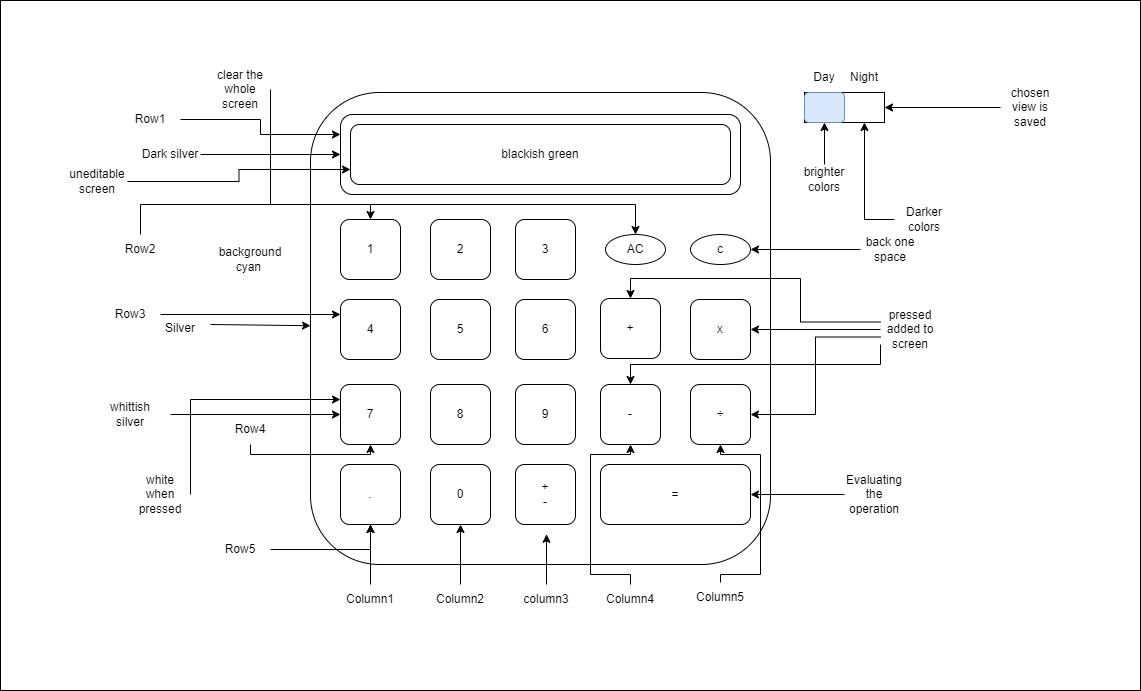

The diagram above was exported from draw.io. Its source (the exported page's mxGraphModel, read from the mxfile embedded in the PNG):
<mxGraphModel dx="3440" dy="1535" grid="1" gridSize="10" guides="1" tooltips="1" connect="1" arrows="1" fold="1" page="1" pageScale="1" pageWidth="850" pageHeight="1100" math="0" shadow="0">
  <root>
    <mxCell id="0" />
    <mxCell id="1" parent="0" />
    <mxCell id="AmPPEBRFb1LzdZ3u2hbo-1" value="" style="rounded=0;whiteSpace=wrap;html=1;" vertex="1" parent="1">
      <mxGeometry x="-90" y="80" width="1140" height="690" as="geometry" />
    </mxCell>
    <mxCell id="AmPPEBRFb1LzdZ3u2hbo-2" value="" style="rounded=1;whiteSpace=wrap;html=1;" vertex="1" parent="1">
      <mxGeometry x="220" y="172" width="460" height="472" as="geometry" />
    </mxCell>
    <mxCell id="AmPPEBRFb1LzdZ3u2hbo-3" value="" style="rounded=1;whiteSpace=wrap;html=1;" vertex="1" parent="1">
      <mxGeometry x="250" y="194" width="400" height="80" as="geometry" />
    </mxCell>
    <mxCell id="AmPPEBRFb1LzdZ3u2hbo-4" value="c" style="ellipse;whiteSpace=wrap;html=1;" vertex="1" parent="1">
      <mxGeometry x="600" y="314" width="60" height="30" as="geometry" />
    </mxCell>
    <mxCell id="AmPPEBRFb1LzdZ3u2hbo-5" value="x" style="rounded=1;whiteSpace=wrap;html=1;" vertex="1" parent="1">
      <mxGeometry x="600" y="379" width="60" height="60" as="geometry" />
    </mxCell>
    <mxCell id="AmPPEBRFb1LzdZ3u2hbo-6" value="1" style="rounded=1;whiteSpace=wrap;html=1;" vertex="1" parent="1">
      <mxGeometry x="250" y="299" width="60" height="60" as="geometry" />
    </mxCell>
    <mxCell id="AmPPEBRFb1LzdZ3u2hbo-7" value="2" style="rounded=1;whiteSpace=wrap;html=1;" vertex="1" parent="1">
      <mxGeometry x="340" y="299" width="60" height="60" as="geometry" />
    </mxCell>
    <mxCell id="AmPPEBRFb1LzdZ3u2hbo-8" value="7" style="rounded=1;whiteSpace=wrap;html=1;" vertex="1" parent="1">
      <mxGeometry x="250" y="464" width="60" height="60" as="geometry" />
    </mxCell>
    <mxCell id="AmPPEBRFb1LzdZ3u2hbo-9" value="4" style="rounded=1;whiteSpace=wrap;html=1;" vertex="1" parent="1">
      <mxGeometry x="250" y="379" width="60" height="60" as="geometry" />
    </mxCell>
    <mxCell id="AmPPEBRFb1LzdZ3u2hbo-10" value="3" style="rounded=1;whiteSpace=wrap;html=1;" vertex="1" parent="1">
      <mxGeometry x="425" y="299" width="60" height="60" as="geometry" />
    </mxCell>
    <mxCell id="AmPPEBRFb1LzdZ3u2hbo-11" value="5" style="rounded=1;whiteSpace=wrap;html=1;" vertex="1" parent="1">
      <mxGeometry x="340" y="379" width="60" height="60" as="geometry" />
    </mxCell>
    <mxCell id="AmPPEBRFb1LzdZ3u2hbo-12" value="6" style="rounded=1;whiteSpace=wrap;html=1;" vertex="1" parent="1">
      <mxGeometry x="425" y="379" width="60" height="60" as="geometry" />
    </mxCell>
    <mxCell id="AmPPEBRFb1LzdZ3u2hbo-13" value="9" style="rounded=1;whiteSpace=wrap;html=1;" vertex="1" parent="1">
      <mxGeometry x="425" y="464" width="60" height="60" as="geometry" />
    </mxCell>
    <mxCell id="AmPPEBRFb1LzdZ3u2hbo-14" value="8" style="rounded=1;whiteSpace=wrap;html=1;" vertex="1" parent="1">
      <mxGeometry x="340" y="464" width="60" height="60" as="geometry" />
    </mxCell>
    <mxCell id="AmPPEBRFb1LzdZ3u2hbo-15" value="=" style="rounded=1;whiteSpace=wrap;html=1;" vertex="1" parent="1">
      <mxGeometry x="510" y="544" width="150" height="60" as="geometry" />
    </mxCell>
    <mxCell id="AmPPEBRFb1LzdZ3u2hbo-16" value="AC" style="ellipse;whiteSpace=wrap;html=1;" vertex="1" parent="1">
      <mxGeometry x="515" y="314" width="60" height="30" as="geometry" />
    </mxCell>
    <mxCell id="AmPPEBRFb1LzdZ3u2hbo-17" value="0" style="rounded=1;whiteSpace=wrap;html=1;" vertex="1" parent="1">
      <mxGeometry x="340" y="544" width="60" height="60" as="geometry" />
    </mxCell>
    <mxCell id="AmPPEBRFb1LzdZ3u2hbo-18" value="." style="rounded=1;whiteSpace=wrap;html=1;" vertex="1" parent="1">
      <mxGeometry x="250" y="544" width="60" height="60" as="geometry" />
    </mxCell>
    <mxCell id="AmPPEBRFb1LzdZ3u2hbo-19" value="÷" style="rounded=1;whiteSpace=wrap;html=1;" vertex="1" parent="1">
      <mxGeometry x="600" y="464" width="60" height="60" as="geometry" />
    </mxCell>
    <mxCell id="AmPPEBRFb1LzdZ3u2hbo-20" value="-" style="rounded=1;whiteSpace=wrap;html=1;" vertex="1" parent="1">
      <mxGeometry x="510" y="464" width="60" height="60" as="geometry" />
    </mxCell>
    <mxCell id="AmPPEBRFb1LzdZ3u2hbo-21" value="+" style="rounded=1;whiteSpace=wrap;html=1;" vertex="1" parent="1">
      <mxGeometry x="510" y="378" width="60" height="60" as="geometry" />
    </mxCell>
    <mxCell id="AmPPEBRFb1LzdZ3u2hbo-22" value="+&lt;br&gt;-" style="rounded=1;whiteSpace=wrap;html=1;" vertex="1" parent="1">
      <mxGeometry x="425" y="544" width="60" height="60" as="geometry" />
    </mxCell>
    <mxCell id="AmPPEBRFb1LzdZ3u2hbo-23" value="blackish green" style="rounded=1;whiteSpace=wrap;html=1;" vertex="1" parent="1">
      <mxGeometry x="260" y="204" width="380" height="60" as="geometry" />
    </mxCell>
    <mxCell id="AmPPEBRFb1LzdZ3u2hbo-24" value="" style="endArrow=classic;html=1;rounded=0;" edge="1" parent="1" target="AmPPEBRFb1LzdZ3u2hbo-2">
      <mxGeometry width="50" height="50" relative="1" as="geometry">
        <mxPoint x="120" y="404" as="sourcePoint" />
        <mxPoint x="178" y="424" as="targetPoint" />
      </mxGeometry>
    </mxCell>
    <mxCell id="AmPPEBRFb1LzdZ3u2hbo-25" value="Silver" style="text;html=1;strokeColor=none;fillColor=none;align=center;verticalAlign=middle;whiteSpace=wrap;rounded=0;" vertex="1" parent="1">
      <mxGeometry x="60" y="393" width="60" height="30" as="geometry" />
    </mxCell>
    <mxCell id="AmPPEBRFb1LzdZ3u2hbo-26" value="" style="endArrow=classic;html=1;rounded=0;entryX=0;entryY=0.5;entryDx=0;entryDy=0;" edge="1" parent="1" target="AmPPEBRFb1LzdZ3u2hbo-8">
      <mxGeometry width="50" height="50" relative="1" as="geometry">
        <mxPoint x="80" y="494" as="sourcePoint" />
        <mxPoint x="140" y="484" as="targetPoint" />
      </mxGeometry>
    </mxCell>
    <mxCell id="AmPPEBRFb1LzdZ3u2hbo-27" value="whittish silver" style="text;html=1;strokeColor=none;fillColor=none;align=center;verticalAlign=middle;whiteSpace=wrap;rounded=0;" vertex="1" parent="1">
      <mxGeometry x="10" y="479" width="60" height="30" as="geometry" />
    </mxCell>
    <mxCell id="AmPPEBRFb1LzdZ3u2hbo-28" style="edgeStyle=orthogonalEdgeStyle;rounded=0;orthogonalLoop=1;jettySize=auto;html=1;exitX=1;exitY=0.5;exitDx=0;exitDy=0;entryX=0;entryY=0.5;entryDx=0;entryDy=0;" edge="1" parent="1" source="AmPPEBRFb1LzdZ3u2hbo-29" target="AmPPEBRFb1LzdZ3u2hbo-3">
      <mxGeometry relative="1" as="geometry" />
    </mxCell>
    <mxCell id="AmPPEBRFb1LzdZ3u2hbo-29" value="Dark silver" style="text;html=1;strokeColor=none;fillColor=none;align=center;verticalAlign=middle;whiteSpace=wrap;rounded=0;" vertex="1" parent="1">
      <mxGeometry x="50" y="219" width="60" height="30" as="geometry" />
    </mxCell>
    <mxCell id="AmPPEBRFb1LzdZ3u2hbo-30" style="edgeStyle=orthogonalEdgeStyle;rounded=0;orthogonalLoop=1;jettySize=auto;html=1;exitX=1;exitY=0.5;exitDx=0;exitDy=0;entryX=0;entryY=0.25;entryDx=0;entryDy=0;" edge="1" parent="1" source="AmPPEBRFb1LzdZ3u2hbo-31" target="AmPPEBRFb1LzdZ3u2hbo-8">
      <mxGeometry relative="1" as="geometry">
        <Array as="points">
          <mxPoint x="100" y="479" />
        </Array>
      </mxGeometry>
    </mxCell>
    <mxCell id="AmPPEBRFb1LzdZ3u2hbo-31" value="white when pressed" style="text;html=1;strokeColor=none;fillColor=none;align=center;verticalAlign=middle;whiteSpace=wrap;rounded=0;" vertex="1" parent="1">
      <mxGeometry x="40" y="559" width="60" height="30" as="geometry" />
    </mxCell>
    <mxCell id="AmPPEBRFb1LzdZ3u2hbo-32" value="background cyan&amp;nbsp;" style="text;html=1;strokeColor=none;fillColor=none;align=center;verticalAlign=middle;whiteSpace=wrap;rounded=0;" vertex="1" parent="1">
      <mxGeometry x="130" y="324" width="60" height="30" as="geometry" />
    </mxCell>
    <mxCell id="AmPPEBRFb1LzdZ3u2hbo-33" value="" style="rounded=0;whiteSpace=wrap;html=1;" vertex="1" parent="1">
      <mxGeometry x="714" y="172" width="80" height="30" as="geometry" />
    </mxCell>
    <mxCell id="AmPPEBRFb1LzdZ3u2hbo-34" value="" style="rounded=1;whiteSpace=wrap;html=1;strokeColor=#6c8ebf;fillColor=#dae8fc;" vertex="1" parent="1">
      <mxGeometry x="714" y="172" width="40" height="30" as="geometry" />
    </mxCell>
    <mxCell id="AmPPEBRFb1LzdZ3u2hbo-35" value="Day" style="text;html=1;strokeColor=none;fillColor=none;align=center;verticalAlign=middle;whiteSpace=wrap;rounded=0;" vertex="1" parent="1">
      <mxGeometry x="704" y="142" width="60" height="30" as="geometry" />
    </mxCell>
    <mxCell id="AmPPEBRFb1LzdZ3u2hbo-36" value="Night" style="text;html=1;strokeColor=none;fillColor=none;align=center;verticalAlign=middle;whiteSpace=wrap;rounded=0;" vertex="1" parent="1">
      <mxGeometry x="744" y="142" width="60" height="30" as="geometry" />
    </mxCell>
    <mxCell id="AmPPEBRFb1LzdZ3u2hbo-37" style="edgeStyle=orthogonalEdgeStyle;rounded=0;orthogonalLoop=1;jettySize=auto;html=1;exitX=0;exitY=0.5;exitDx=0;exitDy=0;entryX=0.75;entryY=1;entryDx=0;entryDy=0;" edge="1" parent="1" source="AmPPEBRFb1LzdZ3u2hbo-38" target="AmPPEBRFb1LzdZ3u2hbo-33">
      <mxGeometry relative="1" as="geometry" />
    </mxCell>
    <mxCell id="AmPPEBRFb1LzdZ3u2hbo-38" value="Darker colors" style="text;html=1;strokeColor=none;fillColor=none;align=center;verticalAlign=middle;whiteSpace=wrap;rounded=0;" vertex="1" parent="1">
      <mxGeometry x="804" y="284" width="60" height="30" as="geometry" />
    </mxCell>
    <mxCell id="AmPPEBRFb1LzdZ3u2hbo-39" style="edgeStyle=orthogonalEdgeStyle;rounded=0;orthogonalLoop=1;jettySize=auto;html=1;exitX=0.5;exitY=0;exitDx=0;exitDy=0;entryX=0.5;entryY=1;entryDx=0;entryDy=0;" edge="1" parent="1" source="AmPPEBRFb1LzdZ3u2hbo-40" target="AmPPEBRFb1LzdZ3u2hbo-34">
      <mxGeometry relative="1" as="geometry" />
    </mxCell>
    <mxCell id="AmPPEBRFb1LzdZ3u2hbo-40" value="brighter&lt;br&gt;colors" style="text;html=1;strokeColor=none;fillColor=none;align=center;verticalAlign=middle;whiteSpace=wrap;rounded=0;" vertex="1" parent="1">
      <mxGeometry x="704" y="244" width="60" height="30" as="geometry" />
    </mxCell>
    <mxCell id="AmPPEBRFb1LzdZ3u2hbo-41" style="edgeStyle=orthogonalEdgeStyle;rounded=0;orthogonalLoop=1;jettySize=auto;html=1;exitX=0;exitY=0.5;exitDx=0;exitDy=0;entryX=1;entryY=0.5;entryDx=0;entryDy=0;" edge="1" parent="1" source="AmPPEBRFb1LzdZ3u2hbo-42" target="AmPPEBRFb1LzdZ3u2hbo-33">
      <mxGeometry relative="1" as="geometry" />
    </mxCell>
    <mxCell id="AmPPEBRFb1LzdZ3u2hbo-42" value="chosen view is saved" style="text;html=1;strokeColor=none;fillColor=none;align=center;verticalAlign=middle;whiteSpace=wrap;rounded=0;" vertex="1" parent="1">
      <mxGeometry x="910" y="172" width="60" height="30" as="geometry" />
    </mxCell>
    <mxCell id="AmPPEBRFb1LzdZ3u2hbo-43" style="edgeStyle=orthogonalEdgeStyle;rounded=0;orthogonalLoop=1;jettySize=auto;html=1;exitX=0;exitY=0.5;exitDx=0;exitDy=0;entryX=1;entryY=0.5;entryDx=0;entryDy=0;" edge="1" parent="1" source="AmPPEBRFb1LzdZ3u2hbo-47" target="AmPPEBRFb1LzdZ3u2hbo-5">
      <mxGeometry relative="1" as="geometry" />
    </mxCell>
    <mxCell id="AmPPEBRFb1LzdZ3u2hbo-44" style="edgeStyle=orthogonalEdgeStyle;rounded=0;orthogonalLoop=1;jettySize=auto;html=1;exitX=0;exitY=0.75;exitDx=0;exitDy=0;entryX=1;entryY=0.5;entryDx=0;entryDy=0;" edge="1" parent="1" source="AmPPEBRFb1LzdZ3u2hbo-47" target="AmPPEBRFb1LzdZ3u2hbo-19">
      <mxGeometry relative="1" as="geometry" />
    </mxCell>
    <mxCell id="AmPPEBRFb1LzdZ3u2hbo-45" style="edgeStyle=orthogonalEdgeStyle;rounded=0;orthogonalLoop=1;jettySize=auto;html=1;exitX=0;exitY=0.25;exitDx=0;exitDy=0;entryX=0.5;entryY=0;entryDx=0;entryDy=0;" edge="1" parent="1" source="AmPPEBRFb1LzdZ3u2hbo-47" target="AmPPEBRFb1LzdZ3u2hbo-21">
      <mxGeometry relative="1" as="geometry">
        <Array as="points">
          <mxPoint x="710" y="402" />
          <mxPoint x="710" y="358" />
          <mxPoint x="540" y="358" />
        </Array>
      </mxGeometry>
    </mxCell>
    <mxCell id="AmPPEBRFb1LzdZ3u2hbo-46" style="edgeStyle=orthogonalEdgeStyle;rounded=0;orthogonalLoop=1;jettySize=auto;html=1;exitX=0;exitY=1;exitDx=0;exitDy=0;" edge="1" parent="1" source="AmPPEBRFb1LzdZ3u2hbo-47" target="AmPPEBRFb1LzdZ3u2hbo-20">
      <mxGeometry relative="1" as="geometry" />
    </mxCell>
    <mxCell id="AmPPEBRFb1LzdZ3u2hbo-47" value="pressed added to screen" style="text;html=1;strokeColor=none;fillColor=none;align=center;verticalAlign=middle;whiteSpace=wrap;rounded=0;" vertex="1" parent="1">
      <mxGeometry x="790" y="394" width="60" height="30" as="geometry" />
    </mxCell>
    <mxCell id="AmPPEBRFb1LzdZ3u2hbo-48" style="edgeStyle=orthogonalEdgeStyle;rounded=0;orthogonalLoop=1;jettySize=auto;html=1;exitX=0;exitY=0.5;exitDx=0;exitDy=0;" edge="1" parent="1" source="AmPPEBRFb1LzdZ3u2hbo-49" target="AmPPEBRFb1LzdZ3u2hbo-15">
      <mxGeometry relative="1" as="geometry" />
    </mxCell>
    <mxCell id="AmPPEBRFb1LzdZ3u2hbo-49" value="Evaluating the operation" style="text;html=1;strokeColor=none;fillColor=none;align=center;verticalAlign=middle;whiteSpace=wrap;rounded=0;" vertex="1" parent="1">
      <mxGeometry x="754" y="559" width="60" height="30" as="geometry" />
    </mxCell>
    <mxCell id="AmPPEBRFb1LzdZ3u2hbo-50" style="edgeStyle=orthogonalEdgeStyle;rounded=0;orthogonalLoop=1;jettySize=auto;html=1;exitX=0;exitY=0.5;exitDx=0;exitDy=0;entryX=1;entryY=0.5;entryDx=0;entryDy=0;" edge="1" parent="1" source="AmPPEBRFb1LzdZ3u2hbo-51" target="AmPPEBRFb1LzdZ3u2hbo-4">
      <mxGeometry relative="1" as="geometry" />
    </mxCell>
    <mxCell id="AmPPEBRFb1LzdZ3u2hbo-51" value="back one space" style="text;html=1;strokeColor=none;fillColor=none;align=center;verticalAlign=middle;whiteSpace=wrap;rounded=0;" vertex="1" parent="1">
      <mxGeometry x="770" y="314" width="60" height="30" as="geometry" />
    </mxCell>
    <mxCell id="AmPPEBRFb1LzdZ3u2hbo-52" style="edgeStyle=orthogonalEdgeStyle;rounded=0;orthogonalLoop=1;jettySize=auto;html=1;exitX=1;exitY=0.5;exitDx=0;exitDy=0;entryX=0.5;entryY=0;entryDx=0;entryDy=0;" edge="1" parent="1" source="AmPPEBRFb1LzdZ3u2hbo-53" target="AmPPEBRFb1LzdZ3u2hbo-16">
      <mxGeometry relative="1" as="geometry">
        <Array as="points">
          <mxPoint x="180" y="284" />
          <mxPoint x="545" y="284" />
        </Array>
      </mxGeometry>
    </mxCell>
    <mxCell id="AmPPEBRFb1LzdZ3u2hbo-53" value="clear the whole screen" style="text;html=1;strokeColor=none;fillColor=none;align=center;verticalAlign=middle;whiteSpace=wrap;rounded=0;" vertex="1" parent="1">
      <mxGeometry x="120" y="154" width="60" height="30" as="geometry" />
    </mxCell>
    <mxCell id="AmPPEBRFb1LzdZ3u2hbo-54" style="edgeStyle=orthogonalEdgeStyle;rounded=0;orthogonalLoop=1;jettySize=auto;html=1;exitX=1;exitY=0.5;exitDx=0;exitDy=0;entryX=0;entryY=0.75;entryDx=0;entryDy=0;" edge="1" parent="1" source="AmPPEBRFb1LzdZ3u2hbo-55" target="AmPPEBRFb1LzdZ3u2hbo-23">
      <mxGeometry relative="1" as="geometry" />
    </mxCell>
    <mxCell id="AmPPEBRFb1LzdZ3u2hbo-55" value="uneditable screen" style="text;html=1;strokeColor=none;fillColor=none;align=center;verticalAlign=middle;whiteSpace=wrap;rounded=0;" vertex="1" parent="1">
      <mxGeometry x="-23" y="246" width="60" height="30" as="geometry" />
    </mxCell>
    <mxCell id="AmPPEBRFb1LzdZ3u2hbo-56" style="edgeStyle=orthogonalEdgeStyle;rounded=0;orthogonalLoop=1;jettySize=auto;html=1;exitX=0.5;exitY=0;exitDx=0;exitDy=0;entryX=0.5;entryY=0;entryDx=0;entryDy=0;" edge="1" parent="1" source="AmPPEBRFb1LzdZ3u2hbo-57" target="AmPPEBRFb1LzdZ3u2hbo-6">
      <mxGeometry relative="1" as="geometry">
        <Array as="points">
          <mxPoint x="50" y="284" />
          <mxPoint x="280" y="284" />
        </Array>
      </mxGeometry>
    </mxCell>
    <mxCell id="AmPPEBRFb1LzdZ3u2hbo-57" value="Row2" style="text;html=1;strokeColor=none;fillColor=none;align=center;verticalAlign=middle;whiteSpace=wrap;rounded=0;" vertex="1" parent="1">
      <mxGeometry x="20" y="314" width="60" height="30" as="geometry" />
    </mxCell>
    <mxCell id="AmPPEBRFb1LzdZ3u2hbo-58" style="edgeStyle=orthogonalEdgeStyle;rounded=0;orthogonalLoop=1;jettySize=auto;html=1;exitX=1;exitY=0.5;exitDx=0;exitDy=0;entryX=0;entryY=0.25;entryDx=0;entryDy=0;" edge="1" parent="1" source="AmPPEBRFb1LzdZ3u2hbo-59" target="AmPPEBRFb1LzdZ3u2hbo-9">
      <mxGeometry relative="1" as="geometry" />
    </mxCell>
    <mxCell id="AmPPEBRFb1LzdZ3u2hbo-59" value="Row3" style="text;html=1;strokeColor=none;fillColor=none;align=center;verticalAlign=middle;whiteSpace=wrap;rounded=0;" vertex="1" parent="1">
      <mxGeometry x="10" y="379" width="60" height="30" as="geometry" />
    </mxCell>
    <mxCell id="AmPPEBRFb1LzdZ3u2hbo-60" style="edgeStyle=orthogonalEdgeStyle;rounded=0;orthogonalLoop=1;jettySize=auto;html=1;exitX=0.5;exitY=1;exitDx=0;exitDy=0;entryX=0.5;entryY=1;entryDx=0;entryDy=0;" edge="1" parent="1" source="AmPPEBRFb1LzdZ3u2hbo-61" target="AmPPEBRFb1LzdZ3u2hbo-8">
      <mxGeometry relative="1" as="geometry">
        <Array as="points">
          <mxPoint x="160" y="534" />
          <mxPoint x="280" y="534" />
        </Array>
      </mxGeometry>
    </mxCell>
    <mxCell id="AmPPEBRFb1LzdZ3u2hbo-61" value="Row4" style="text;html=1;strokeColor=none;fillColor=none;align=center;verticalAlign=middle;whiteSpace=wrap;rounded=0;" vertex="1" parent="1">
      <mxGeometry x="130" y="494" width="60" height="30" as="geometry" />
    </mxCell>
    <mxCell id="AmPPEBRFb1LzdZ3u2hbo-62" style="edgeStyle=orthogonalEdgeStyle;rounded=0;orthogonalLoop=1;jettySize=auto;html=1;exitX=1;exitY=0.5;exitDx=0;exitDy=0;entryX=0.5;entryY=1;entryDx=0;entryDy=0;" edge="1" parent="1" source="AmPPEBRFb1LzdZ3u2hbo-63" target="AmPPEBRFb1LzdZ3u2hbo-18">
      <mxGeometry relative="1" as="geometry" />
    </mxCell>
    <mxCell id="AmPPEBRFb1LzdZ3u2hbo-63" value="Row5" style="text;html=1;strokeColor=none;fillColor=none;align=center;verticalAlign=middle;whiteSpace=wrap;rounded=0;" vertex="1" parent="1">
      <mxGeometry x="120" y="614" width="60" height="30" as="geometry" />
    </mxCell>
    <mxCell id="AmPPEBRFb1LzdZ3u2hbo-64" style="edgeStyle=orthogonalEdgeStyle;rounded=0;orthogonalLoop=1;jettySize=auto;html=1;exitX=1;exitY=0.5;exitDx=0;exitDy=0;entryX=0;entryY=0.25;entryDx=0;entryDy=0;" edge="1" parent="1" source="AmPPEBRFb1LzdZ3u2hbo-65" target="AmPPEBRFb1LzdZ3u2hbo-3">
      <mxGeometry relative="1" as="geometry" />
    </mxCell>
    <mxCell id="AmPPEBRFb1LzdZ3u2hbo-65" value="Row1" style="text;html=1;strokeColor=none;fillColor=none;align=center;verticalAlign=middle;whiteSpace=wrap;rounded=0;" vertex="1" parent="1">
      <mxGeometry x="30" y="184" width="60" height="30" as="geometry" />
    </mxCell>
    <mxCell id="AmPPEBRFb1LzdZ3u2hbo-66" style="edgeStyle=orthogonalEdgeStyle;rounded=0;orthogonalLoop=1;jettySize=auto;html=1;exitX=0.5;exitY=0;exitDx=0;exitDy=0;entryX=0.5;entryY=1;entryDx=0;entryDy=0;" edge="1" parent="1" source="AmPPEBRFb1LzdZ3u2hbo-67" target="AmPPEBRFb1LzdZ3u2hbo-18">
      <mxGeometry relative="1" as="geometry">
        <mxPoint x="280" y="624" as="targetPoint" />
      </mxGeometry>
    </mxCell>
    <mxCell id="AmPPEBRFb1LzdZ3u2hbo-67" value="Column1" style="text;html=1;strokeColor=none;fillColor=none;align=center;verticalAlign=middle;whiteSpace=wrap;rounded=0;" vertex="1" parent="1">
      <mxGeometry x="250" y="664" width="60" height="30" as="geometry" />
    </mxCell>
    <mxCell id="AmPPEBRFb1LzdZ3u2hbo-68" style="edgeStyle=orthogonalEdgeStyle;rounded=0;orthogonalLoop=1;jettySize=auto;html=1;exitX=0.5;exitY=0;exitDx=0;exitDy=0;entryX=0.5;entryY=1;entryDx=0;entryDy=0;" edge="1" parent="1" source="AmPPEBRFb1LzdZ3u2hbo-69" target="AmPPEBRFb1LzdZ3u2hbo-17">
      <mxGeometry relative="1" as="geometry" />
    </mxCell>
    <mxCell id="AmPPEBRFb1LzdZ3u2hbo-69" value="Column2" style="text;html=1;strokeColor=none;fillColor=none;align=center;verticalAlign=middle;whiteSpace=wrap;rounded=0;" vertex="1" parent="1">
      <mxGeometry x="340" y="664" width="60" height="30" as="geometry" />
    </mxCell>
    <mxCell id="AmPPEBRFb1LzdZ3u2hbo-70" value="column3" style="text;html=1;strokeColor=none;fillColor=none;align=center;verticalAlign=middle;whiteSpace=wrap;rounded=0;" vertex="1" parent="1">
      <mxGeometry x="426" y="664" width="60" height="30" as="geometry" />
    </mxCell>
    <mxCell id="AmPPEBRFb1LzdZ3u2hbo-71" style="edgeStyle=orthogonalEdgeStyle;rounded=0;orthogonalLoop=1;jettySize=auto;html=1;exitX=0.5;exitY=0;exitDx=0;exitDy=0;entryX=0.5;entryY=1;entryDx=0;entryDy=0;" edge="1" parent="1" source="AmPPEBRFb1LzdZ3u2hbo-72" target="AmPPEBRFb1LzdZ3u2hbo-20">
      <mxGeometry relative="1" as="geometry">
        <Array as="points">
          <mxPoint x="540" y="654" />
          <mxPoint x="500" y="654" />
          <mxPoint x="500" y="534" />
          <mxPoint x="540" y="534" />
        </Array>
      </mxGeometry>
    </mxCell>
    <mxCell id="AmPPEBRFb1LzdZ3u2hbo-72" value="Column4" style="text;html=1;strokeColor=none;fillColor=none;align=center;verticalAlign=middle;whiteSpace=wrap;rounded=0;" vertex="1" parent="1">
      <mxGeometry x="510" y="664" width="60" height="30" as="geometry" />
    </mxCell>
    <mxCell id="AmPPEBRFb1LzdZ3u2hbo-73" style="edgeStyle=orthogonalEdgeStyle;rounded=0;orthogonalLoop=1;jettySize=auto;html=1;exitX=0.5;exitY=0;exitDx=0;exitDy=0;entryX=0.5;entryY=1;entryDx=0;entryDy=0;" edge="1" parent="1" source="AmPPEBRFb1LzdZ3u2hbo-74" target="AmPPEBRFb1LzdZ3u2hbo-19">
      <mxGeometry relative="1" as="geometry">
        <Array as="points">
          <mxPoint x="630" y="654" />
          <mxPoint x="670" y="654" />
          <mxPoint x="670" y="534" />
          <mxPoint x="630" y="534" />
        </Array>
      </mxGeometry>
    </mxCell>
    <mxCell id="AmPPEBRFb1LzdZ3u2hbo-74" value="Column5" style="text;html=1;strokeColor=none;fillColor=none;align=center;verticalAlign=middle;whiteSpace=wrap;rounded=0;" vertex="1" parent="1">
      <mxGeometry x="600" y="662" width="60" height="30" as="geometry" />
    </mxCell>
    <mxCell id="AmPPEBRFb1LzdZ3u2hbo-75" style="edgeStyle=orthogonalEdgeStyle;rounded=0;orthogonalLoop=1;jettySize=auto;html=1;exitX=0.5;exitY=0;exitDx=0;exitDy=0;entryX=0.517;entryY=1.163;entryDx=0;entryDy=0;entryPerimeter=0;" edge="1" parent="1" source="AmPPEBRFb1LzdZ3u2hbo-70" target="AmPPEBRFb1LzdZ3u2hbo-22">
      <mxGeometry relative="1" as="geometry" />
    </mxCell>
  </root>
</mxGraphModel>